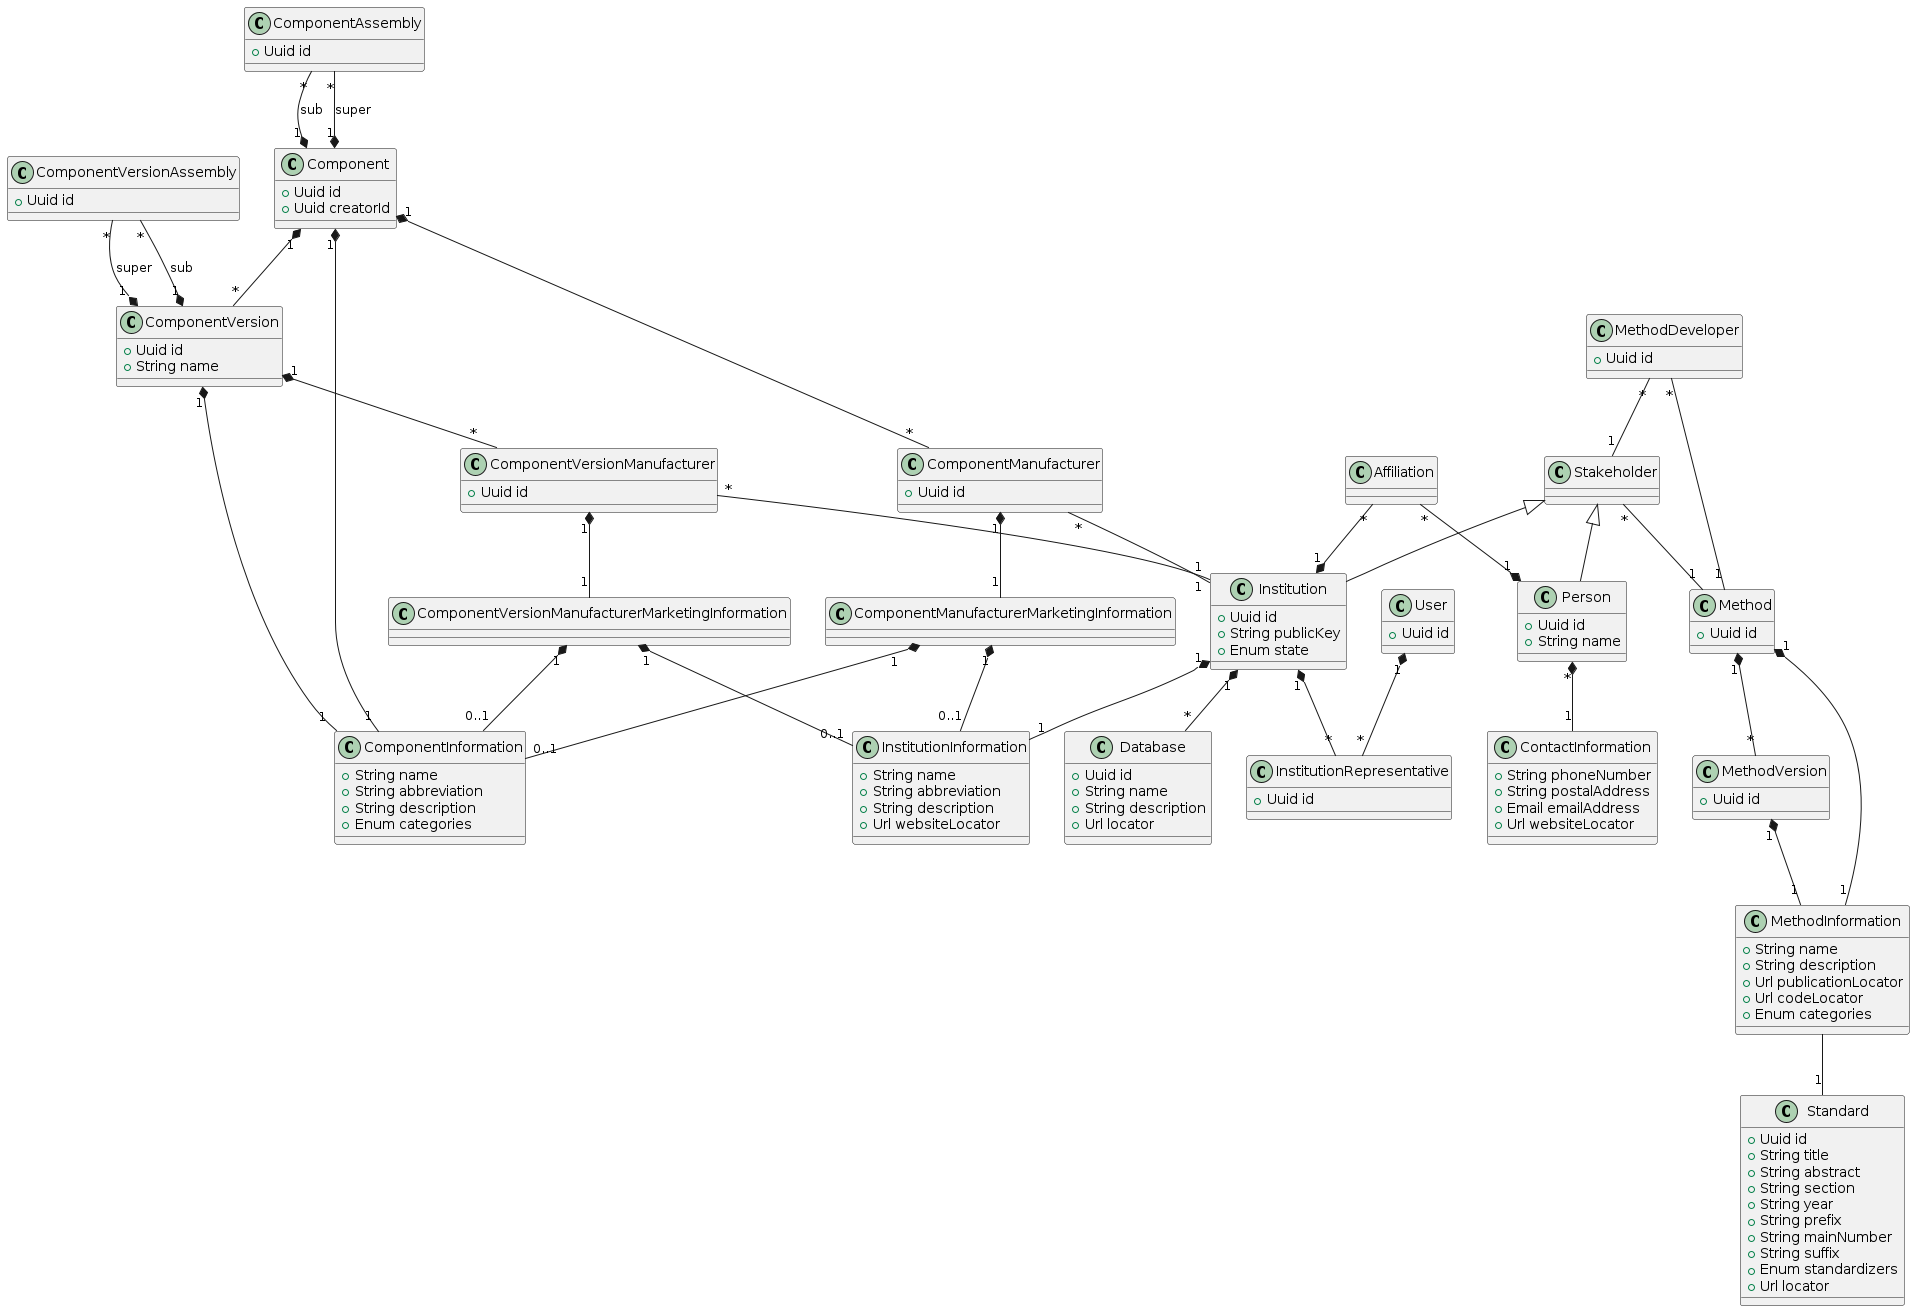

The diagram above was rendered by PlantUML. Its source (embedded in the PNG):
@startuml "Class Diagram"

skinparam componentStyle uml2

class Component {
  +Uuid id
  +Uuid creatorId
}

class ComponentInformation {
  +String name
  +String abbreviation
  +String description
  +Enum categories
}

class ComponentAssembly {
  +Uuid id
}

class ComponentManufacturer {
  +Uuid id
}

class ComponentManufacturerMarketingInformation {
}

class ComponentVersion {
  +Uuid id
  +String name
}

class ComponentVersionAssembly {
  +Uuid id
}

class ComponentVersionManufacturer {
  +Uuid id
}

class ComponentVersionManufacturerMarketingInformation {
}

class Institution {
  +Uuid id
  +String publicKey
  +Enum state
}

class InstitutionInformation {
  +String name
  +String abbreviation
  +String description
  +Url websiteLocator
}

class InstitutionRepresentative {
  +Uuid id
}

class User {
  +Uuid id
}

class Database {
  +Uuid id
  +String name
  +String description
  +Url locator
}

class Standard {
  +Uuid id
  +String title
  +String abstract
  +String section
  +String year
  +String prefix
  +String mainNumber
  +String suffix
  +Enum standardizers
  +Url locator
}

class Method {
  +Uuid id
}

class MethodVersion {
  +Uuid id
}

class MethodInformation {
  +String name
  +String description
  +Url publicationLocator
  +Url codeLocator
  +Enum categories
}

class MethodDeveloper {
  +Uuid id
}

class Stakeholder {
  /' +Uuid id '/
}

class Person {
  +Uuid id
  +String name
}

class ContactInformation {
  +String phoneNumber
  +String postalAddress
  +Email emailAddress
  +Url websiteLocator
}

class Affiliation {
}

ComponentAssembly "*" --* "1" Component : sub
ComponentAssembly "*" --* "1" Component : super
Component "1" *-- "*" ComponentVersion
Component "1" *-- "1" ComponentInformation
Component "1" *-- "*" ComponentManufacturer
ComponentManufacturer "*" -- "1" Institution
ComponentManufacturer "1" *-- "1" ComponentManufacturerMarketingInformation
ComponentManufacturerMarketingInformation "1" *-- "0..1" ComponentInformation
ComponentManufacturerMarketingInformation "1" *-- "0..1" InstitutionInformation
ComponentVersionAssembly "*" --* "1" ComponentVersion : sub
ComponentVersionAssembly "*" --* "1" ComponentVersion : super
ComponentVersion "1" *-- "*" ComponentVersionManufacturer
ComponentVersion "1" *-- "1" ComponentInformation
ComponentVersionManufacturer "*" -- "1" Institution
ComponentVersionManufacturer "1" *-- "1" ComponentVersionManufacturerMarketingInformation
ComponentVersionManufacturerMarketingInformation "1" *-- "0..1" ComponentInformation
ComponentVersionManufacturerMarketingInformation "1" *-- "0..1" InstitutionInformation
Institution "1" *-- "*" InstitutionRepresentative
Institution "1" *-- "1" InstitutionInformation
Institution "1" *-- "*" Database
User "1" *-- "*" InstitutionRepresentative
Method "1" *-- "1" MethodInformation
Method "1" *-- "*" MethodVersion
MethodVersion "1" *-- "1" MethodInformation
MethodInformation -- "1" Standard
MethodDeveloper "*" -- "1" Method
MethodDeveloper "*" -- "1" Stakeholder
Stakeholder "*" -- "1" Method
Person "*" *-- "1" ContactInformation
Affiliation "*" --* "1" Person
Affiliation "*" --* "1" Institution
Stakeholder <|-- Person
Stakeholder <|-- Institution

@enduml